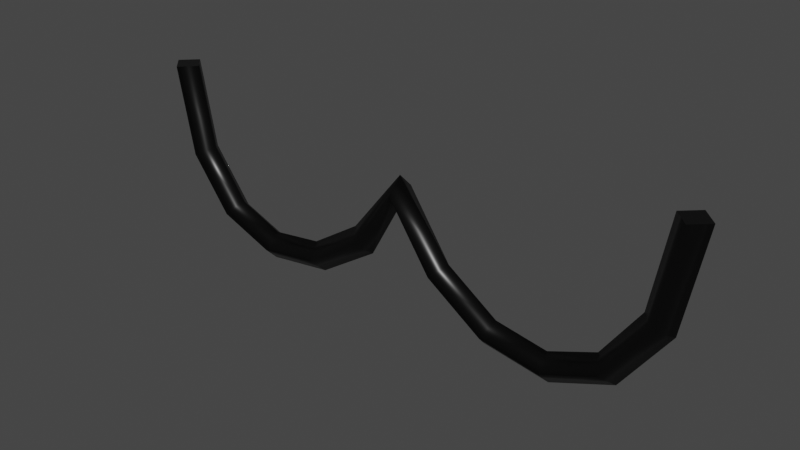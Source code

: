 # Source: mouth01.blend  (saved by Blender 3.6.14; exported with 4.5.12 LTS)
import bpy
from mathutils import Matrix  # noqa: F401  (used for matrix-valued properties, if any)

bpy.ops.wm.read_factory_settings(use_empty=True)
scene = bpy.context.scene
scene.name = 'Scene'

# ---- collections
col_collection = bpy.data.collections.new('Collection'); scene.collection.children.link(col_collection)

# ---- materials (node trees are filled in below, after node groups)
mat_mouth01 = bpy.data.materials.new('mouth01')
mat_mouth01.alpha_threshold = 0.0
mat_mouth01.use_transparent_shadow = False
mat_mouth01.roughness = 0.5
mat_mouth01.line_color = (0.0, 0.0, 0.0, 1.0)

# ---- material node trees
mat_mouth01.use_nodes = True; mat_mouth01.node_tree.nodes.clear()
_N = mat_mouth01.node_tree.nodes; _L = mat_mouth01.node_tree.links
n0 = _N.new('ShaderNodeOutputMaterial'); n0.name = 'Material Output'; n0.location = (300, 300)
n1 = _N.new('ShaderNodeBsdfPrincipled'); n1.name = 'Principled BSDF'; n1.location = (10, 300)
n1.distribution = 'GGX'
n1.subsurface_method = 'RANDOM_WALK_SKIN'
n1.inputs[0].default_value = (0.0, 0.0, 0.0, 1.0)
n1.inputs[2].default_value = 0.3682
n1.inputs[3].default_value = 1.45
n1.inputs[27].default_value = (0.0, 0.0, 0.0, 1.0)
n1.inputs[28].default_value = 1.0
_L.new(n1.outputs[0], n0.inputs[0])
n0.is_active_output = True

# ---- world
world_world = bpy.data.worlds.new('World'); scene.world = world_world
world_world.use_nodes = True; world_world.node_tree.nodes.clear()
_N = world_world.node_tree.nodes; _L = world_world.node_tree.links
n0 = _N.new('ShaderNodeOutputWorld'); n0.name = 'World Output'; n0.location = (300, 300)
n1 = _N.new('ShaderNodeBackground'); n1.name = 'Background'; n1.location = (10, 300)
n1.inputs[0].default_value = (0.05088, 0.05088, 0.05088, 1.0)
_L.new(n1.outputs[0], n0.inputs[0])
n0.is_active_output = True
world_world.color = (0.05088, 0.05088, 0.05088)
world_world.use_sun_shadow = False
world_world.sun_shadow_jitter_overblur = 0.0

# ---- meshes
me_beziercurve = bpy.data.meshes.new('BezierCurve')
me_beziercurve.from_pydata([(0.9555, -1.077, 1.204), (0.9055, -1.027, 1.205), (0.8555, -1.077, 1.206), (0.9055, -1.127, 1.205), (-0.9555, -1.077, 1.189), (-0.9055, -1.027, 1.189), (-0.8555, -1.077, 1.19), (-0.9055, -1.127, 1.189), (-0.9555, -1.077, 1.189), (-0.9055, -1.027, 1.189), (-0.8555, -1.077, 1.19), (-0.9055, -1.127, 1.189), (-0.8962, -1.077, 0.8746), (-0.8504, -1.027, 0.8947), (-0.8046, -1.077, 0.9148), (-0.8504, -1.127, 0.8947), (-0.746, -1.077, 0.6743), (-0.7155, -1.027, 0.714), (-0.6851, -1.077, 0.7536), (-0.7155, -1.127, 0.714), (-0.538, -1.077, 0.5909), (-0.5319, -1.027, 0.6405), (-0.5258, -1.077, 0.6902), (-0.5319, -1.127, 0.6406), (-0.3133, -1.077, 0.6212), (-0.3307, -1.027, 0.6681), (-0.3481, -1.077, 0.7149), (-0.3307, -1.127, 0.6681), (-0.1081, -1.077, 0.7544), (-0.1431, -1.027, 0.7901), (-0.1781, -1.077, 0.8258), (-0.1431, -1.127, 0.7901), (-0.0003328, -1.077, 0.9502), (-0.0001985, -1.027, 1.0), (-6.403e-05, -1.077, 1.05), (-0.0001984, -1.127, 1.0), (0.1098, -1.077, 0.7485), (0.1454, -1.027, 0.7836), (0.181, -1.077, 0.8187), (0.1454, -1.127, 0.7836), (0.3148, -1.077, 0.6067), (0.3337, -1.027, 0.6531), (0.3525, -1.077, 0.6994), (0.3337, -1.127, 0.6531), (0.5396, -1.077, 0.5694), (0.5342, -1.027, 0.6192), (0.5288, -1.077, 0.6689), (0.5342, -1.127, 0.6192), (0.7478, -1.077, 0.6536), (0.7167, -1.027, 0.6927), (0.6855, -1.077, 0.7318), (0.7166, -1.127, 0.6927), (0.8968, -1.077, 0.8654), (0.8505, -1.027, 0.8844), (0.8043, -1.077, 0.9034), (0.8505, -1.127, 0.8844), (0.9555, -1.077, 1.204), (0.9055, -1.027, 1.205), (0.8555, -1.077, 1.206), (0.9055, -1.127, 1.205)], [], [(1, 3, 0), (2, 3, 1), (7, 5, 4), (7, 6, 5), (8, 12, 15, 11), (9, 13, 12, 8), (10, 14, 13, 9), (11, 15, 14, 10), (12, 16, 19, 15), (13, 17, 16, 12), (14, 18, 17, 13), (15, 19, 18, 14), (16, 20, 23, 19), (17, 21, 20, 16), (18, 22, 21, 17), (19, 23, 22, 18), (20, 24, 27, 23), (21, 25, 24, 20), (22, 26, 25, 21), (23, 27, 26, 22), (24, 28, 31, 27), (25, 29, 28, 24), (26, 30, 29, 25), (27, 31, 30, 26), (28, 32, 35, 31), (29, 33, 32, 28), (30, 34, 33, 29), (31, 35, 34, 30), (32, 36, 39, 35), (33, 37, 36, 32), (34, 38, 37, 33), (35, 39, 38, 34), (36, 40, 43, 39), (37, 41, 40, 36), (38, 42, 41, 37), (39, 43, 42, 38), (40, 44, 47, 43), (41, 45, 44, 40), (42, 46, 45, 41), (43, 47, 46, 42), (44, 48, 51, 47), (45, 49, 48, 44), (46, 50, 49, 45), (47, 51, 50, 46), (48, 52, 55, 51), (49, 53, 52, 48), (50, 54, 53, 49), (51, 55, 54, 50), (52, 56, 59, 55), (53, 57, 56, 52), (54, 58, 57, 53), (55, 59, 58, 54)])
me_beziercurve.polygons.foreach_set('use_smooth', [True] * 52)
_uv = me_beziercurve.uv_layers.new(name='UVMap')
_uv.uv.foreach_set('vector', [0.3333, 0.0, 1.0, 0.0, 0.0, 0.0, 0.6667, 0.0, 1.0, 0.0, 0.3333, 0.0, 1.0, 0.0, 0.3333, 0.0, 0.0, 0.0, 1.0, 0.0, 0.6667, 0.0, 0.3333, 0.0, 0.0, 1.0, 0.08333, 1.0, 0.08333, 0.75, 0.0, 0.75, 0.0, 0.25, 0.08333, 0.25, 0.08333, 0.0, 0.0, 0.0, 0.0, 0.5, 0.08333, 0.5, 0.08333, 0.25, 0.0, 0.25, 0.0, 0.75, 0.08333, 0.75, 0.08333, 0.5, 0.0, 0.5, 0.08333, 1.0, 0.1667, 1.0, 0.1667, 0.75, 0.08333, 0.75, 0.08333, 0.25, 0.1667, 0.25, 0.1667, 0.0, 0.08333, 0.0, 0.08333, 0.5, 0.1667, 0.5, 0.1667, 0.25, 0.08333, 0.25, 0.08333, 0.75, 0.1667, 0.75, 0.1667, 0.5, 0.08333, 0.5, 0.1667, 1.0, 0.25, 1.0, 0.25, 0.75, 0.1667, 0.75, 0.1667, 0.25, 0.25, 0.25, 0.25, 0.0, 0.1667, 0.0, 0.1667, 0.5, 0.25, 0.5, 0.25, 0.25, 0.1667, 0.25, 0.1667, 0.75, 0.25, 0.75, 0.25, 0.5, 0.1667, 0.5, 0.25, 1.0, 0.3333, 1.0, 0.3333, 0.75, 0.25, 0.75, 0.25, 0.25, 0.3333, 0.25, 0.3333, 0.0, 0.25, 0.0, 0.25, 0.5, 0.3333, 0.5, 0.3333, 0.25, 0.25, 0.25, 0.25, 0.75, 0.3333, 0.75, 0.3333, 0.5, 0.25, 0.5, 0.3333, 1.0, 0.4167, 1.0, 0.4167, 0.75, 0.3333, 0.75, 0.3333, 0.25, 0.4167, 0.25, 0.4167, 0.0, 0.3333, 0.0, 0.3333, 0.5, 0.4167, 0.5, 0.4167, 0.25, 0.3333, 0.25, 0.3333, 0.75, 0.4167, 0.75, 0.4167, 0.5, 0.3333, 0.5, 0.4167, 1.0, 0.5, 1.0, 0.5, 0.75, 0.4167, 0.75, 0.4167, 0.25, 0.5, 0.25, 0.5, 0.0, 0.4167, 0.0, 0.4167, 0.5, 0.5, 0.5, 0.5, 0.25, 0.4167, 0.25, 0.4167, 0.75, 0.5, 0.75, 0.5, 0.5, 0.4167, 0.5, 0.5, 1.0, 0.5833, 1.0, 0.5833, 0.75, 0.5, 0.75, 0.5, 0.25, 0.5833, 0.25, 0.5833, 0.0, 0.5, 0.0, 0.5, 0.5, 0.5833, 0.5, 0.5833, 0.25, 0.5, 0.25, 0.5, 0.75, 0.5833, 0.75, 0.5833, 0.5, 0.5, 0.5, 0.5833, 1.0, 0.6667, 1.0, 0.6667, 0.75, 0.5833, 0.75, 0.5833, 0.25, 0.6667, 0.25, 0.6667, 0.0, 0.5833, 0.0, 0.5833, 0.5, 0.6667, 0.5, 0.6667, 0.25, 0.5833, 0.25, 0.5833, 0.75, 0.6667, 0.75, 0.6667, 0.5, 0.5833, 0.5, 0.6667, 1.0, 0.75, 1.0, 0.75, 0.75, 0.6667, 0.75, 0.6667, 0.25, 0.75, 0.25, 0.75, 0.0, 0.6667, 0.0, 0.6667, 0.5, 0.75, 0.5, 0.75, 0.25, 0.6667, 0.25, 0.6667, 0.75, 0.75, 0.75, 0.75, 0.5, 0.6667, 0.5, 0.75, 1.0, 0.8333, 1.0, 0.8333, 0.75, 0.75, 0.75, 0.75, 0.25, 0.8333, 0.25, 0.8333, 0.0, 0.75, 0.0, 0.75, 0.5, 0.8333, 0.5, 0.8333, 0.25, 0.75, 0.25, 0.75, 0.75, 0.8333, 0.75, 0.8333, 0.5, 0.75, 0.5, 0.8333, 1.0, 0.9167, 1.0, 0.9167, 0.75, 0.8333, 0.75, 0.8333, 0.25, 0.9167, 0.25, 0.9167, 0.0, 0.8333, 0.0, 0.8333, 0.5, 0.9167, 0.5, 0.9167, 0.25, 0.8333, 0.25, 0.8333, 0.75, 0.9167, 0.75, 0.9167, 0.5, 0.8333, 0.5, 0.9167, 1.0, 1.0, 1.0, 1.0, 0.75, 0.9167, 0.75, 0.9167, 0.25, 1.0, 0.25, 1.0, 0.0, 0.9167, 0.0, 0.9167, 0.5, 1.0, 0.5, 1.0, 0.25, 0.9167, 0.25, 0.9167, 0.75, 1.0, 0.75, 1.0, 0.5, 0.9167, 0.5])
me_beziercurve.materials.append(mat_mouth01)
me_beziercurve.auto_texspace = False
me_beziercurve.update()

# ---- objects
ob_beziercurve = bpy.data.objects.new('BezierCurve', me_beziercurve)

# ---- transforms, parenting, visibility, modifiers, constraints
ob_beziercurve.location = (0.0, 0.0, 0.0)

# ---- collection membership
col_collection.objects.link(ob_beziercurve)

# ---- scene / render settings (as saved in the file)
scene.frame_start = 1; scene.frame_end = 250; scene.frame_set(1)
scene.render.engine = 'BLENDER_EEVEE_NEXT'
scene.cycles.sampling_pattern = 'TABULATED_SOBOL'
scene.view_settings.view_transform = 'Filmic'
bpy.context.view_layer.update()

# ---- added for rendering (the .blend has no active camera and no usable light): camera, sun
cam_auto = bpy.data.cameras.new('AutoCamera')
cam_auto.lens = 50.0
cam_auto.sensor_width = 36.0
cam_auto.clip_end = 1000.0
ob_auto_camera = bpy.data.objects.new('AutoCamera', cam_auto)
scene.collection.objects.link(ob_auto_camera)
ob_auto_camera.location = (1.86579, -3.31632, 2.38018)
ob_auto_camera.rotation_euler = (1.09748, -7.21219e-08, 0.694738)
scene.camera = ob_auto_camera
light_auto_sun = bpy.data.lights.new('AutoSun', 'SUN')
light_auto_sun.energy = 3.0
light_auto_sun.angle = 0.0523599
ob_auto_sun = bpy.data.objects.new('AutoSun', light_auto_sun)
scene.collection.objects.link(ob_auto_sun)
ob_auto_sun.rotation_euler = (0.872665, 0.174533, 0.523599)
bpy.context.view_layer.update()
